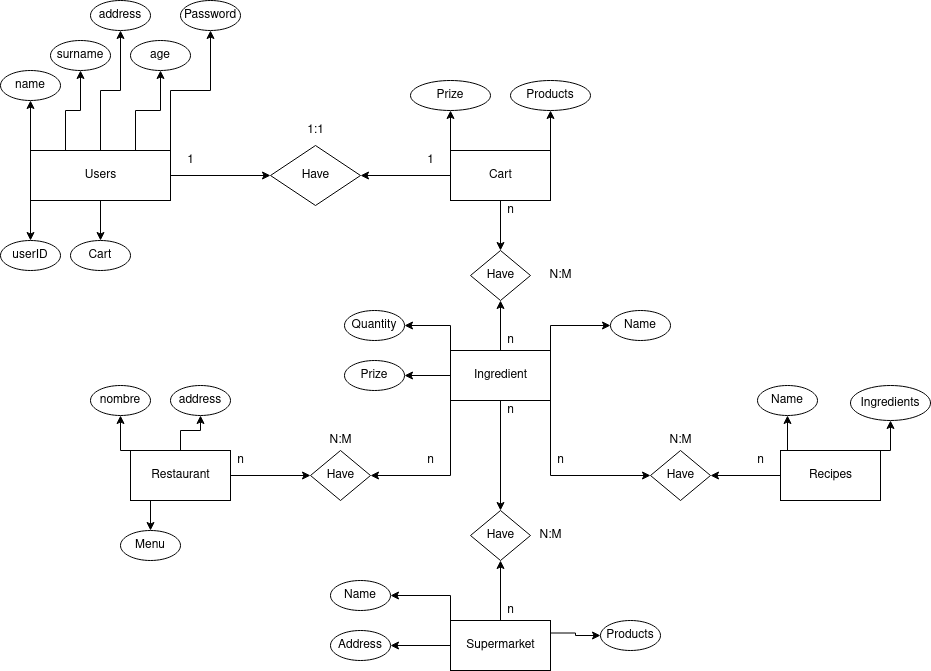

The diagram above was exported from draw.io. Its source (the exported page's mxGraphModel, read from the mxfile embedded in the PNG):
<mxGraphModel dx="1422" dy="709" grid="1" gridSize="10" guides="1" tooltips="1" connect="1" arrows="1" fold="1" page="1" pageScale="1" pageWidth="827" pageHeight="1169" math="0" shadow="0">
  <root>
    <mxCell id="0" />
    <mxCell id="1" parent="0" />
    <mxCell id="ZNpmbR9VuWS02RAgp6j9-9" style="edgeStyle=orthogonalEdgeStyle;rounded=0;orthogonalLoop=1;jettySize=auto;html=1;entryX=0;entryY=0.5;entryDx=0;entryDy=0;" parent="1" source="ZNpmbR9VuWS02RAgp6j9-2" target="ZNpmbR9VuWS02RAgp6j9-3" edge="1">
      <mxGeometry relative="1" as="geometry" />
    </mxCell>
    <mxCell id="ZNpmbR9VuWS02RAgp6j9-12" style="edgeStyle=orthogonalEdgeStyle;rounded=0;orthogonalLoop=1;jettySize=auto;html=1;exitX=0;exitY=0;exitDx=0;exitDy=0;entryX=0.5;entryY=1;entryDx=0;entryDy=0;" parent="1" source="ZNpmbR9VuWS02RAgp6j9-2" target="ZNpmbR9VuWS02RAgp6j9-11" edge="1">
      <mxGeometry relative="1" as="geometry" />
    </mxCell>
    <mxCell id="ZNpmbR9VuWS02RAgp6j9-15" style="edgeStyle=orthogonalEdgeStyle;rounded=0;orthogonalLoop=1;jettySize=auto;html=1;exitX=0.25;exitY=0;exitDx=0;exitDy=0;entryX=0.5;entryY=1;entryDx=0;entryDy=0;" parent="1" source="ZNpmbR9VuWS02RAgp6j9-2" target="ZNpmbR9VuWS02RAgp6j9-14" edge="1">
      <mxGeometry relative="1" as="geometry" />
    </mxCell>
    <mxCell id="ZNpmbR9VuWS02RAgp6j9-19" style="edgeStyle=orthogonalEdgeStyle;rounded=0;orthogonalLoop=1;jettySize=auto;html=1;exitX=0.75;exitY=0;exitDx=0;exitDy=0;entryX=0.5;entryY=1;entryDx=0;entryDy=0;" parent="1" source="ZNpmbR9VuWS02RAgp6j9-2" target="ZNpmbR9VuWS02RAgp6j9-18" edge="1">
      <mxGeometry relative="1" as="geometry" />
    </mxCell>
    <mxCell id="ZNpmbR9VuWS02RAgp6j9-21" style="edgeStyle=orthogonalEdgeStyle;rounded=0;orthogonalLoop=1;jettySize=auto;html=1;exitX=1;exitY=0;exitDx=0;exitDy=0;entryX=0.5;entryY=1;entryDx=0;entryDy=0;" parent="1" source="ZNpmbR9VuWS02RAgp6j9-2" target="ZNpmbR9VuWS02RAgp6j9-20" edge="1">
      <mxGeometry relative="1" as="geometry" />
    </mxCell>
    <mxCell id="ZNpmbR9VuWS02RAgp6j9-23" style="edgeStyle=orthogonalEdgeStyle;rounded=0;orthogonalLoop=1;jettySize=auto;html=1;exitX=0;exitY=1;exitDx=0;exitDy=0;entryX=0.5;entryY=0;entryDx=0;entryDy=0;" parent="1" source="ZNpmbR9VuWS02RAgp6j9-2" target="ZNpmbR9VuWS02RAgp6j9-22" edge="1">
      <mxGeometry relative="1" as="geometry" />
    </mxCell>
    <mxCell id="ZNpmbR9VuWS02RAgp6j9-25" style="edgeStyle=orthogonalEdgeStyle;rounded=0;orthogonalLoop=1;jettySize=auto;html=1;exitX=0.5;exitY=1;exitDx=0;exitDy=0;entryX=0.5;entryY=0;entryDx=0;entryDy=0;" parent="1" source="ZNpmbR9VuWS02RAgp6j9-2" target="ZNpmbR9VuWS02RAgp6j9-24" edge="1">
      <mxGeometry relative="1" as="geometry" />
    </mxCell>
    <mxCell id="ZNpmbR9VuWS02RAgp6j9-2" value="Users" style="html=1;dashed=0;whitespace=wrap;" parent="1" vertex="1">
      <mxGeometry x="40" y="320" width="140" height="50" as="geometry" />
    </mxCell>
    <mxCell id="ZNpmbR9VuWS02RAgp6j9-10" style="edgeStyle=orthogonalEdgeStyle;rounded=0;orthogonalLoop=1;jettySize=auto;html=1;exitX=0;exitY=0.5;exitDx=0;exitDy=0;" parent="1" source="ZNpmbR9VuWS02RAgp6j9-4" target="ZNpmbR9VuWS02RAgp6j9-3" edge="1">
      <mxGeometry relative="1" as="geometry" />
    </mxCell>
    <mxCell id="ZNpmbR9VuWS02RAgp6j9-3" value="Have" style="shape=rhombus;html=1;dashed=0;whitespace=wrap;perimeter=rhombusPerimeter;" parent="1" vertex="1">
      <mxGeometry x="280" y="315" width="90" height="60" as="geometry" />
    </mxCell>
    <mxCell id="ZNpmbR9VuWS02RAgp6j9-30" style="edgeStyle=orthogonalEdgeStyle;rounded=0;orthogonalLoop=1;jettySize=auto;html=1;exitX=0;exitY=0;exitDx=0;exitDy=0;entryX=0.5;entryY=1;entryDx=0;entryDy=0;" parent="1" source="ZNpmbR9VuWS02RAgp6j9-4" target="ZNpmbR9VuWS02RAgp6j9-29" edge="1">
      <mxGeometry relative="1" as="geometry" />
    </mxCell>
    <mxCell id="ZNpmbR9VuWS02RAgp6j9-32" style="edgeStyle=orthogonalEdgeStyle;rounded=0;orthogonalLoop=1;jettySize=auto;html=1;exitX=1;exitY=0;exitDx=0;exitDy=0;entryX=0.5;entryY=1;entryDx=0;entryDy=0;" parent="1" source="ZNpmbR9VuWS02RAgp6j9-4" target="ZNpmbR9VuWS02RAgp6j9-31" edge="1">
      <mxGeometry relative="1" as="geometry" />
    </mxCell>
    <mxCell id="ZNpmbR9VuWS02RAgp6j9-34" style="edgeStyle=orthogonalEdgeStyle;rounded=0;orthogonalLoop=1;jettySize=auto;html=1;entryX=0.5;entryY=0;entryDx=0;entryDy=0;" parent="1" source="ZNpmbR9VuWS02RAgp6j9-4" target="ZNpmbR9VuWS02RAgp6j9-33" edge="1">
      <mxGeometry relative="1" as="geometry" />
    </mxCell>
    <mxCell id="ZNpmbR9VuWS02RAgp6j9-4" value="Cart" style="html=1;dashed=0;whitespace=wrap;" parent="1" vertex="1">
      <mxGeometry x="460" y="320" width="100" height="50" as="geometry" />
    </mxCell>
    <mxCell id="ZNpmbR9VuWS02RAgp6j9-35" style="edgeStyle=orthogonalEdgeStyle;rounded=0;orthogonalLoop=1;jettySize=auto;html=1;entryX=0.5;entryY=1;entryDx=0;entryDy=0;" parent="1" source="ZNpmbR9VuWS02RAgp6j9-5" target="ZNpmbR9VuWS02RAgp6j9-33" edge="1">
      <mxGeometry relative="1" as="geometry" />
    </mxCell>
    <mxCell id="ZNpmbR9VuWS02RAgp6j9-44" style="edgeStyle=orthogonalEdgeStyle;rounded=0;orthogonalLoop=1;jettySize=auto;html=1;exitX=1;exitY=0;exitDx=0;exitDy=0;entryX=0;entryY=0.5;entryDx=0;entryDy=0;" parent="1" source="ZNpmbR9VuWS02RAgp6j9-5" target="ZNpmbR9VuWS02RAgp6j9-41" edge="1">
      <mxGeometry relative="1" as="geometry" />
    </mxCell>
    <mxCell id="ZNpmbR9VuWS02RAgp6j9-49" style="edgeStyle=orthogonalEdgeStyle;rounded=0;orthogonalLoop=1;jettySize=auto;html=1;exitX=0;exitY=0;exitDx=0;exitDy=0;entryX=1;entryY=0.5;entryDx=0;entryDy=0;" parent="1" source="ZNpmbR9VuWS02RAgp6j9-5" target="ZNpmbR9VuWS02RAgp6j9-47" edge="1">
      <mxGeometry relative="1" as="geometry" />
    </mxCell>
    <mxCell id="ZNpmbR9VuWS02RAgp6j9-50" style="edgeStyle=orthogonalEdgeStyle;rounded=0;orthogonalLoop=1;jettySize=auto;html=1;entryX=1;entryY=0.5;entryDx=0;entryDy=0;" parent="1" source="ZNpmbR9VuWS02RAgp6j9-5" target="ZNpmbR9VuWS02RAgp6j9-45" edge="1">
      <mxGeometry relative="1" as="geometry" />
    </mxCell>
    <mxCell id="ZNpmbR9VuWS02RAgp6j9-53" style="edgeStyle=orthogonalEdgeStyle;rounded=0;orthogonalLoop=1;jettySize=auto;html=1;exitX=0;exitY=1;exitDx=0;exitDy=0;entryX=1;entryY=0.5;entryDx=0;entryDy=0;" parent="1" source="ZNpmbR9VuWS02RAgp6j9-5" target="ZNpmbR9VuWS02RAgp6j9-51" edge="1">
      <mxGeometry relative="1" as="geometry" />
    </mxCell>
    <mxCell id="ZNpmbR9VuWS02RAgp6j9-58" style="edgeStyle=orthogonalEdgeStyle;rounded=0;orthogonalLoop=1;jettySize=auto;html=1;entryX=0.5;entryY=0;entryDx=0;entryDy=0;" parent="1" source="ZNpmbR9VuWS02RAgp6j9-5" target="ZNpmbR9VuWS02RAgp6j9-59" edge="1">
      <mxGeometry relative="1" as="geometry">
        <mxPoint x="510" y="650" as="targetPoint" />
      </mxGeometry>
    </mxCell>
    <mxCell id="ZNpmbR9VuWS02RAgp6j9-72" style="edgeStyle=orthogonalEdgeStyle;rounded=0;orthogonalLoop=1;jettySize=auto;html=1;exitX=1;exitY=1;exitDx=0;exitDy=0;entryX=0;entryY=0.5;entryDx=0;entryDy=0;" parent="1" source="ZNpmbR9VuWS02RAgp6j9-5" target="ZNpmbR9VuWS02RAgp6j9-71" edge="1">
      <mxGeometry relative="1" as="geometry" />
    </mxCell>
    <mxCell id="ZNpmbR9VuWS02RAgp6j9-5" value="Ingredient" style="html=1;dashed=0;whitespace=wrap;" parent="1" vertex="1">
      <mxGeometry x="460" y="520" width="100" height="50" as="geometry" />
    </mxCell>
    <mxCell id="ZNpmbR9VuWS02RAgp6j9-61" style="edgeStyle=orthogonalEdgeStyle;rounded=0;orthogonalLoop=1;jettySize=auto;html=1;entryX=0.5;entryY=1;entryDx=0;entryDy=0;" parent="1" source="ZNpmbR9VuWS02RAgp6j9-6" target="ZNpmbR9VuWS02RAgp6j9-59" edge="1">
      <mxGeometry relative="1" as="geometry" />
    </mxCell>
    <mxCell id="ZNpmbR9VuWS02RAgp6j9-78" style="edgeStyle=orthogonalEdgeStyle;rounded=0;orthogonalLoop=1;jettySize=auto;html=1;exitX=0;exitY=0;exitDx=0;exitDy=0;entryX=1;entryY=0.5;entryDx=0;entryDy=0;" parent="1" source="ZNpmbR9VuWS02RAgp6j9-6" target="ZNpmbR9VuWS02RAgp6j9-77" edge="1">
      <mxGeometry relative="1" as="geometry" />
    </mxCell>
    <mxCell id="ZNpmbR9VuWS02RAgp6j9-80" style="edgeStyle=orthogonalEdgeStyle;rounded=0;orthogonalLoop=1;jettySize=auto;html=1;exitX=0;exitY=0.5;exitDx=0;exitDy=0;entryX=1;entryY=0.5;entryDx=0;entryDy=0;" parent="1" source="ZNpmbR9VuWS02RAgp6j9-6" target="ZNpmbR9VuWS02RAgp6j9-79" edge="1">
      <mxGeometry relative="1" as="geometry" />
    </mxCell>
    <mxCell id="ZNpmbR9VuWS02RAgp6j9-82" style="edgeStyle=orthogonalEdgeStyle;rounded=0;orthogonalLoop=1;jettySize=auto;html=1;exitX=1;exitY=0.25;exitDx=0;exitDy=0;entryX=0;entryY=0.5;entryDx=0;entryDy=0;" parent="1" source="ZNpmbR9VuWS02RAgp6j9-6" target="ZNpmbR9VuWS02RAgp6j9-81" edge="1">
      <mxGeometry relative="1" as="geometry" />
    </mxCell>
    <mxCell id="ZNpmbR9VuWS02RAgp6j9-6" value="Supermarket" style="html=1;dashed=0;whitespace=wrap;" parent="1" vertex="1">
      <mxGeometry x="460" y="790" width="100" height="50" as="geometry" />
    </mxCell>
    <mxCell id="ZNpmbR9VuWS02RAgp6j9-73" style="edgeStyle=orthogonalEdgeStyle;rounded=0;orthogonalLoop=1;jettySize=auto;html=1;entryX=1;entryY=0.5;entryDx=0;entryDy=0;" parent="1" source="ZNpmbR9VuWS02RAgp6j9-7" target="ZNpmbR9VuWS02RAgp6j9-71" edge="1">
      <mxGeometry relative="1" as="geometry" />
    </mxCell>
    <mxCell id="ZNpmbR9VuWS02RAgp6j9-84" style="edgeStyle=orthogonalEdgeStyle;rounded=0;orthogonalLoop=1;jettySize=auto;html=1;exitX=0;exitY=0;exitDx=0;exitDy=0;entryX=0.5;entryY=1;entryDx=0;entryDy=0;" parent="1" source="ZNpmbR9VuWS02RAgp6j9-7" target="ZNpmbR9VuWS02RAgp6j9-83" edge="1">
      <mxGeometry relative="1" as="geometry" />
    </mxCell>
    <mxCell id="ZNpmbR9VuWS02RAgp6j9-86" style="edgeStyle=orthogonalEdgeStyle;rounded=0;orthogonalLoop=1;jettySize=auto;html=1;exitX=1;exitY=0;exitDx=0;exitDy=0;entryX=0.5;entryY=1;entryDx=0;entryDy=0;" parent="1" source="ZNpmbR9VuWS02RAgp6j9-7" target="ZNpmbR9VuWS02RAgp6j9-85" edge="1">
      <mxGeometry relative="1" as="geometry" />
    </mxCell>
    <mxCell id="ZNpmbR9VuWS02RAgp6j9-7" value="Recipes" style="html=1;dashed=0;whitespace=wrap;" parent="1" vertex="1">
      <mxGeometry x="790" y="620" width="100" height="50" as="geometry" />
    </mxCell>
    <mxCell id="ZNpmbR9VuWS02RAgp6j9-54" style="edgeStyle=orthogonalEdgeStyle;rounded=0;orthogonalLoop=1;jettySize=auto;html=1;entryX=0;entryY=0.5;entryDx=0;entryDy=0;" parent="1" source="ZNpmbR9VuWS02RAgp6j9-8" target="ZNpmbR9VuWS02RAgp6j9-51" edge="1">
      <mxGeometry relative="1" as="geometry" />
    </mxCell>
    <mxCell id="ZNpmbR9VuWS02RAgp6j9-63" style="edgeStyle=orthogonalEdgeStyle;rounded=0;orthogonalLoop=1;jettySize=auto;html=1;exitX=0;exitY=0;exitDx=0;exitDy=0;entryX=0.5;entryY=1;entryDx=0;entryDy=0;" parent="1" source="ZNpmbR9VuWS02RAgp6j9-8" target="ZNpmbR9VuWS02RAgp6j9-62" edge="1">
      <mxGeometry relative="1" as="geometry" />
    </mxCell>
    <mxCell id="ZNpmbR9VuWS02RAgp6j9-65" style="edgeStyle=orthogonalEdgeStyle;rounded=0;orthogonalLoop=1;jettySize=auto;html=1;exitX=0.5;exitY=0;exitDx=0;exitDy=0;entryX=0.5;entryY=1;entryDx=0;entryDy=0;" parent="1" source="ZNpmbR9VuWS02RAgp6j9-8" target="ZNpmbR9VuWS02RAgp6j9-64" edge="1">
      <mxGeometry relative="1" as="geometry" />
    </mxCell>
    <mxCell id="ZNpmbR9VuWS02RAgp6j9-67" style="edgeStyle=orthogonalEdgeStyle;rounded=0;orthogonalLoop=1;jettySize=auto;html=1;exitX=0.25;exitY=1;exitDx=0;exitDy=0;entryX=0.5;entryY=0;entryDx=0;entryDy=0;" parent="1" source="ZNpmbR9VuWS02RAgp6j9-8" target="ZNpmbR9VuWS02RAgp6j9-66" edge="1">
      <mxGeometry relative="1" as="geometry" />
    </mxCell>
    <mxCell id="ZNpmbR9VuWS02RAgp6j9-8" value="Restaurant" style="html=1;dashed=0;whitespace=wrap;" parent="1" vertex="1">
      <mxGeometry x="140" y="620" width="100" height="50" as="geometry" />
    </mxCell>
    <mxCell id="ZNpmbR9VuWS02RAgp6j9-11" value="name" style="ellipse;whiteSpace=wrap;html=1;align=center;" parent="1" vertex="1">
      <mxGeometry x="10" y="240" width="60" height="30" as="geometry" />
    </mxCell>
    <mxCell id="ZNpmbR9VuWS02RAgp6j9-14" value="surname" style="ellipse;whiteSpace=wrap;html=1;align=center;" parent="1" vertex="1">
      <mxGeometry x="60" y="210" width="60" height="30" as="geometry" />
    </mxCell>
    <mxCell id="ZNpmbR9VuWS02RAgp6j9-17" value="" style="edgeStyle=orthogonalEdgeStyle;rounded=0;orthogonalLoop=1;jettySize=auto;html=1;" parent="1" source="ZNpmbR9VuWS02RAgp6j9-2" target="ZNpmbR9VuWS02RAgp6j9-16" edge="1">
      <mxGeometry relative="1" as="geometry" />
    </mxCell>
    <mxCell id="ZNpmbR9VuWS02RAgp6j9-16" value="address" style="ellipse;whiteSpace=wrap;html=1;align=center;" parent="1" vertex="1">
      <mxGeometry x="100" y="170" width="60" height="30" as="geometry" />
    </mxCell>
    <mxCell id="ZNpmbR9VuWS02RAgp6j9-18" value="age" style="ellipse;whiteSpace=wrap;html=1;align=center;" parent="1" vertex="1">
      <mxGeometry x="140" y="210" width="60" height="30" as="geometry" />
    </mxCell>
    <mxCell id="ZNpmbR9VuWS02RAgp6j9-20" value="Password" style="ellipse;whiteSpace=wrap;html=1;align=center;" parent="1" vertex="1">
      <mxGeometry x="190" y="170" width="60" height="30" as="geometry" />
    </mxCell>
    <mxCell id="ZNpmbR9VuWS02RAgp6j9-22" value="userID" style="ellipse;whiteSpace=wrap;html=1;align=center;" parent="1" vertex="1">
      <mxGeometry x="10" y="410" width="60" height="30" as="geometry" />
    </mxCell>
    <mxCell id="ZNpmbR9VuWS02RAgp6j9-24" value="Cart" style="ellipse;whiteSpace=wrap;html=1;align=center;" parent="1" vertex="1">
      <mxGeometry x="80" y="410" width="60" height="30" as="geometry" />
    </mxCell>
    <mxCell id="ZNpmbR9VuWS02RAgp6j9-26" value="1" style="text;html=1;align=center;verticalAlign=middle;resizable=0;points=[];autosize=1;strokeColor=none;fillColor=none;" parent="1" vertex="1">
      <mxGeometry x="430" y="320" width="20" height="20" as="geometry" />
    </mxCell>
    <mxCell id="ZNpmbR9VuWS02RAgp6j9-27" value="1" style="text;html=1;align=center;verticalAlign=middle;resizable=0;points=[];autosize=1;strokeColor=none;fillColor=none;" parent="1" vertex="1">
      <mxGeometry x="190" y="320" width="20" height="20" as="geometry" />
    </mxCell>
    <mxCell id="ZNpmbR9VuWS02RAgp6j9-28" value="1:1" style="text;html=1;align=center;verticalAlign=middle;resizable=0;points=[];autosize=1;strokeColor=none;fillColor=none;" parent="1" vertex="1">
      <mxGeometry x="310" y="290" width="30" height="20" as="geometry" />
    </mxCell>
    <mxCell id="ZNpmbR9VuWS02RAgp6j9-29" value="Prize" style="ellipse;whiteSpace=wrap;html=1;align=center;" parent="1" vertex="1">
      <mxGeometry x="420" y="250" width="80" height="30" as="geometry" />
    </mxCell>
    <mxCell id="ZNpmbR9VuWS02RAgp6j9-31" value="Products" style="ellipse;whiteSpace=wrap;html=1;align=center;" parent="1" vertex="1">
      <mxGeometry x="520" y="250" width="80" height="30" as="geometry" />
    </mxCell>
    <mxCell id="ZNpmbR9VuWS02RAgp6j9-33" value="Have" style="shape=rhombus;html=1;dashed=0;whitespace=wrap;perimeter=rhombusPerimeter;" parent="1" vertex="1">
      <mxGeometry x="480" y="420" width="60" height="50" as="geometry" />
    </mxCell>
    <mxCell id="ZNpmbR9VuWS02RAgp6j9-36" value="n" style="text;html=1;align=center;verticalAlign=middle;resizable=0;points=[];autosize=1;strokeColor=none;fillColor=none;" parent="1" vertex="1">
      <mxGeometry x="510" y="370" width="20" height="20" as="geometry" />
    </mxCell>
    <mxCell id="ZNpmbR9VuWS02RAgp6j9-37" value="n" style="text;html=1;align=center;verticalAlign=middle;resizable=0;points=[];autosize=1;strokeColor=none;fillColor=none;" parent="1" vertex="1">
      <mxGeometry x="510" y="500" width="20" height="20" as="geometry" />
    </mxCell>
    <mxCell id="ZNpmbR9VuWS02RAgp6j9-38" value="N:M" style="text;html=1;align=center;verticalAlign=middle;resizable=0;points=[];autosize=1;strokeColor=none;fillColor=none;" parent="1" vertex="1">
      <mxGeometry x="550" y="435" width="40" height="20" as="geometry" />
    </mxCell>
    <mxCell id="ZNpmbR9VuWS02RAgp6j9-41" value="Name" style="ellipse;whiteSpace=wrap;html=1;align=center;" parent="1" vertex="1">
      <mxGeometry x="620" y="480" width="60" height="30" as="geometry" />
    </mxCell>
    <mxCell id="ZNpmbR9VuWS02RAgp6j9-45" value="Prize" style="ellipse;whiteSpace=wrap;html=1;align=center;" parent="1" vertex="1">
      <mxGeometry x="354" y="530" width="60" height="30" as="geometry" />
    </mxCell>
    <mxCell id="ZNpmbR9VuWS02RAgp6j9-47" value="Quantity" style="ellipse;whiteSpace=wrap;html=1;align=center;" parent="1" vertex="1">
      <mxGeometry x="354" y="480" width="60" height="30" as="geometry" />
    </mxCell>
    <mxCell id="ZNpmbR9VuWS02RAgp6j9-51" value="Have" style="shape=rhombus;html=1;dashed=0;whitespace=wrap;perimeter=rhombusPerimeter;" parent="1" vertex="1">
      <mxGeometry x="320" y="620" width="60" height="50" as="geometry" />
    </mxCell>
    <mxCell id="ZNpmbR9VuWS02RAgp6j9-55" value="n" style="text;html=1;align=center;verticalAlign=middle;resizable=0;points=[];autosize=1;strokeColor=none;fillColor=none;" parent="1" vertex="1">
      <mxGeometry x="430" y="620" width="20" height="20" as="geometry" />
    </mxCell>
    <mxCell id="ZNpmbR9VuWS02RAgp6j9-56" value="n" style="text;html=1;align=center;verticalAlign=middle;resizable=0;points=[];autosize=1;strokeColor=none;fillColor=none;" parent="1" vertex="1">
      <mxGeometry x="240" y="620" width="20" height="20" as="geometry" />
    </mxCell>
    <mxCell id="ZNpmbR9VuWS02RAgp6j9-57" value="N:M" style="text;html=1;align=center;verticalAlign=middle;resizable=0;points=[];autosize=1;strokeColor=none;fillColor=none;" parent="1" vertex="1">
      <mxGeometry x="330" y="600" width="40" height="20" as="geometry" />
    </mxCell>
    <mxCell id="ZNpmbR9VuWS02RAgp6j9-59" value="Have" style="shape=rhombus;html=1;dashed=0;whitespace=wrap;perimeter=rhombusPerimeter;" parent="1" vertex="1">
      <mxGeometry x="480" y="680" width="60" height="50" as="geometry" />
    </mxCell>
    <mxCell id="ZNpmbR9VuWS02RAgp6j9-62" value="nombre" style="ellipse;whiteSpace=wrap;html=1;align=center;" parent="1" vertex="1">
      <mxGeometry x="100" y="555" width="60" height="30" as="geometry" />
    </mxCell>
    <mxCell id="ZNpmbR9VuWS02RAgp6j9-64" value="address" style="ellipse;whiteSpace=wrap;html=1;align=center;" parent="1" vertex="1">
      <mxGeometry x="180" y="555" width="60" height="30" as="geometry" />
    </mxCell>
    <mxCell id="ZNpmbR9VuWS02RAgp6j9-66" value="Menu" style="ellipse;whiteSpace=wrap;html=1;align=center;" parent="1" vertex="1">
      <mxGeometry x="130" y="700" width="60" height="30" as="geometry" />
    </mxCell>
    <mxCell id="ZNpmbR9VuWS02RAgp6j9-68" value="n" style="text;html=1;align=center;verticalAlign=middle;resizable=0;points=[];autosize=1;strokeColor=none;fillColor=none;" parent="1" vertex="1">
      <mxGeometry x="510" y="570" width="20" height="20" as="geometry" />
    </mxCell>
    <mxCell id="ZNpmbR9VuWS02RAgp6j9-69" value="n" style="text;html=1;align=center;verticalAlign=middle;resizable=0;points=[];autosize=1;strokeColor=none;fillColor=none;" parent="1" vertex="1">
      <mxGeometry x="510" y="770" width="20" height="20" as="geometry" />
    </mxCell>
    <mxCell id="ZNpmbR9VuWS02RAgp6j9-70" value="N:M" style="text;html=1;align=center;verticalAlign=middle;resizable=0;points=[];autosize=1;strokeColor=none;fillColor=none;" parent="1" vertex="1">
      <mxGeometry x="540" y="695" width="40" height="20" as="geometry" />
    </mxCell>
    <mxCell id="ZNpmbR9VuWS02RAgp6j9-71" value="Have" style="shape=rhombus;html=1;dashed=0;whitespace=wrap;perimeter=rhombusPerimeter;" parent="1" vertex="1">
      <mxGeometry x="660" y="620" width="60" height="50" as="geometry" />
    </mxCell>
    <mxCell id="ZNpmbR9VuWS02RAgp6j9-74" value="n" style="text;html=1;align=center;verticalAlign=middle;resizable=0;points=[];autosize=1;strokeColor=none;fillColor=none;" parent="1" vertex="1">
      <mxGeometry x="560" y="620" width="20" height="20" as="geometry" />
    </mxCell>
    <mxCell id="ZNpmbR9VuWS02RAgp6j9-75" value="n" style="text;html=1;align=center;verticalAlign=middle;resizable=0;points=[];autosize=1;strokeColor=none;fillColor=none;" parent="1" vertex="1">
      <mxGeometry x="760" y="620" width="20" height="20" as="geometry" />
    </mxCell>
    <mxCell id="ZNpmbR9VuWS02RAgp6j9-76" value="N:M" style="text;html=1;align=center;verticalAlign=middle;resizable=0;points=[];autosize=1;strokeColor=none;fillColor=none;" parent="1" vertex="1">
      <mxGeometry x="670" y="600" width="40" height="20" as="geometry" />
    </mxCell>
    <mxCell id="ZNpmbR9VuWS02RAgp6j9-77" value="Name" style="ellipse;whiteSpace=wrap;html=1;align=center;" parent="1" vertex="1">
      <mxGeometry x="340" y="750" width="60" height="30" as="geometry" />
    </mxCell>
    <mxCell id="ZNpmbR9VuWS02RAgp6j9-79" value="Address" style="ellipse;whiteSpace=wrap;html=1;align=center;" parent="1" vertex="1">
      <mxGeometry x="340" y="800" width="60" height="30" as="geometry" />
    </mxCell>
    <mxCell id="ZNpmbR9VuWS02RAgp6j9-81" value="Products" style="ellipse;whiteSpace=wrap;html=1;align=center;" parent="1" vertex="1">
      <mxGeometry x="610" y="790" width="60" height="30" as="geometry" />
    </mxCell>
    <mxCell id="ZNpmbR9VuWS02RAgp6j9-83" value="Name" style="ellipse;whiteSpace=wrap;html=1;align=center;" parent="1" vertex="1">
      <mxGeometry x="767" y="555" width="60" height="30" as="geometry" />
    </mxCell>
    <mxCell id="ZNpmbR9VuWS02RAgp6j9-85" value="Ingredients" style="ellipse;whiteSpace=wrap;html=1;align=center;" parent="1" vertex="1">
      <mxGeometry x="860" y="555" width="80" height="35" as="geometry" />
    </mxCell>
  </root>
</mxGraphModel>